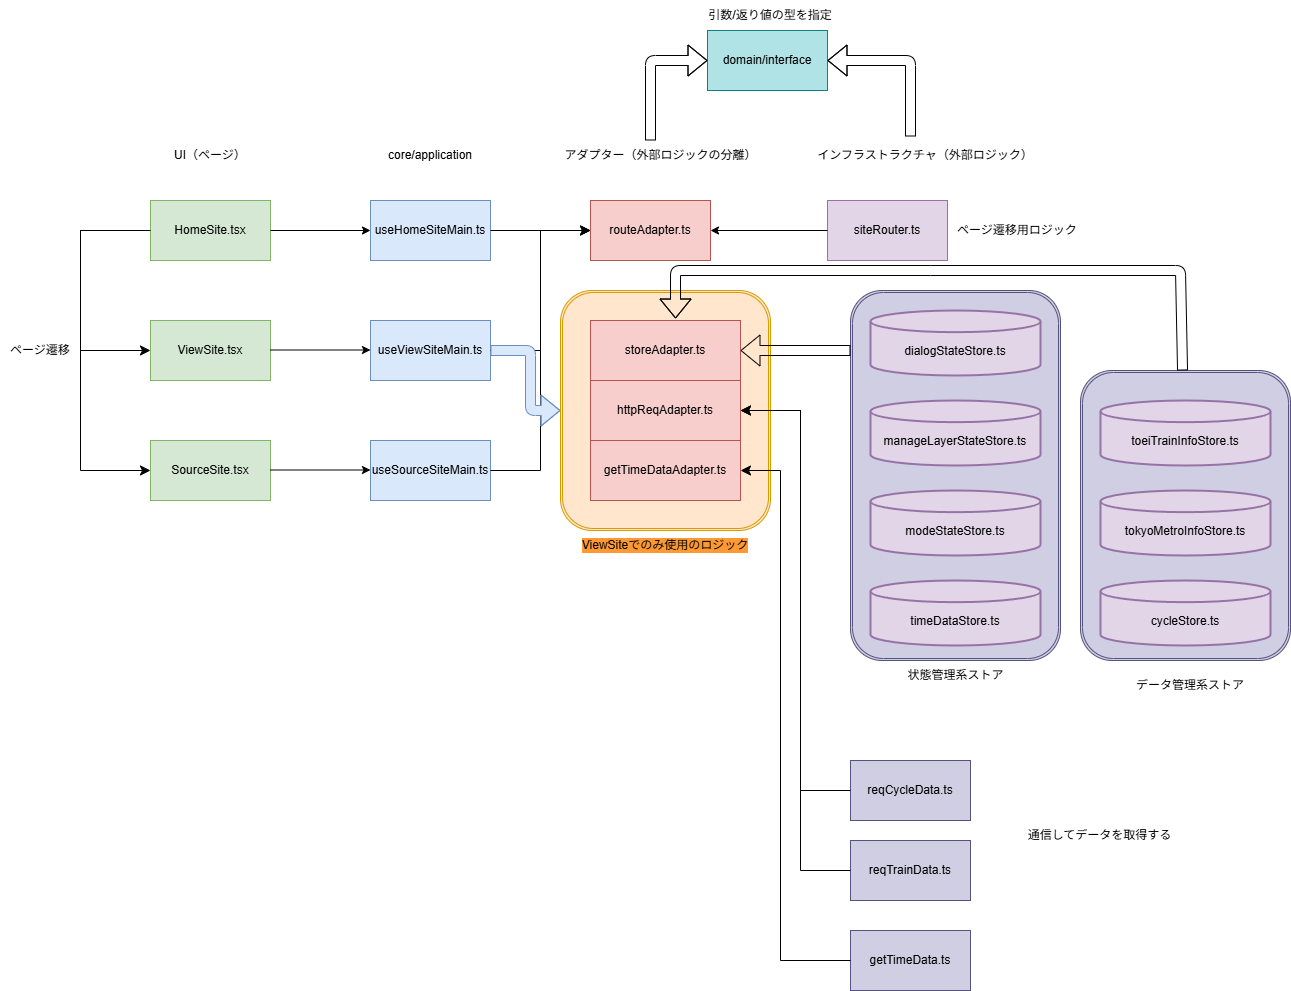

The diagram above was exported from draw.io. Its source (the exported page's mxGraphModel, read from the mxfile embedded in the PNG):
<mxGraphModel dx="774" dy="1722" grid="1" gridSize="10" guides="1" tooltips="1" connect="1" arrows="1" fold="1" page="1" pageScale="1" pageWidth="827" pageHeight="1169" background="#ffffff" math="0" shadow="0">
  <root>
    <mxCell id="0" />
    <mxCell id="1" parent="0" />
    <mxCell id="43" value="" style="shape=ext;double=1;rounded=1;whiteSpace=wrap;html=1;fillColor=#d0cee2;strokeColor=#56517e;" vertex="1" parent="1">
      <mxGeometry x="850" y="-50" width="210" height="370" as="geometry" />
    </mxCell>
    <mxCell id="42" value="" style="shape=ext;double=1;rounded=1;whiteSpace=wrap;html=1;fillColor=#d0cee2;strokeColor=#56517e;" vertex="1" parent="1">
      <mxGeometry x="1080" y="30" width="210" height="290" as="geometry" />
    </mxCell>
    <mxCell id="26" value="" style="shape=ext;double=1;rounded=1;whiteSpace=wrap;html=1;fillColor=#ffe6cc;strokeColor=#d79b00;" vertex="1" parent="1">
      <mxGeometry x="560" y="-50" width="210" height="240" as="geometry" />
    </mxCell>
    <mxCell id="2" value="HomeSite.tsx" style="rounded=0;whiteSpace=wrap;html=1;fillColor=#d5e8d4;strokeColor=#82b366;" vertex="1" parent="1">
      <mxGeometry x="150" y="-140" width="120" height="60" as="geometry" />
    </mxCell>
    <mxCell id="3" value="SourceSite.tsx" style="rounded=0;whiteSpace=wrap;html=1;fillColor=#d5e8d4;strokeColor=#82b366;" vertex="1" parent="1">
      <mxGeometry x="150" y="100" width="120" height="60" as="geometry" />
    </mxCell>
    <mxCell id="4" value="ViewSite.tsx" style="rounded=0;whiteSpace=wrap;html=1;fillColor=#d5e8d4;strokeColor=#82b366;" vertex="1" parent="1">
      <mxGeometry x="150" y="-20" width="120" height="60" as="geometry" />
    </mxCell>
    <mxCell id="5" value="UI（ページ）" style="text;html=1;align=center;verticalAlign=middle;whiteSpace=wrap;rounded=0;" vertex="1" parent="1">
      <mxGeometry x="170" y="-200" width="80" height="30" as="geometry" />
    </mxCell>
    <mxCell id="6" value="useHomeSiteMain.ts" style="rounded=0;whiteSpace=wrap;html=1;fillColor=#dae8fc;strokeColor=#6c8ebf;" vertex="1" parent="1">
      <mxGeometry x="370" y="-140" width="120" height="60" as="geometry" />
    </mxCell>
    <mxCell id="7" value="useViewSiteMain.ts" style="rounded=0;whiteSpace=wrap;html=1;fillColor=#dae8fc;strokeColor=#6c8ebf;" vertex="1" parent="1">
      <mxGeometry x="370" y="-20" width="120" height="60" as="geometry" />
    </mxCell>
    <mxCell id="8" value="useSourceSiteMain.ts" style="rounded=0;whiteSpace=wrap;html=1;fillColor=#dae8fc;strokeColor=#6c8ebf;" vertex="1" parent="1">
      <mxGeometry x="370" y="100" width="120" height="60" as="geometry" />
    </mxCell>
    <mxCell id="9" value="core/application" style="text;html=1;align=center;verticalAlign=middle;whiteSpace=wrap;rounded=0;" vertex="1" parent="1">
      <mxGeometry x="385" y="-200" width="90" height="30" as="geometry" />
    </mxCell>
    <mxCell id="11" value="" style="edgeStyle=elbowEdgeStyle;elbow=horizontal;endArrow=classic;html=1;curved=0;rounded=0;endSize=8;startSize=8;" edge="1" parent="1" target="4">
      <mxGeometry width="50" height="50" relative="1" as="geometry">
        <mxPoint x="150" y="-110" as="sourcePoint" />
        <mxPoint x="280" y="10" as="targetPoint" />
        <Array as="points">
          <mxPoint x="80" y="-30" />
        </Array>
      </mxGeometry>
    </mxCell>
    <mxCell id="12" value="" style="edgeStyle=elbowEdgeStyle;elbow=horizontal;endArrow=classic;html=1;curved=0;rounded=0;endSize=8;startSize=8;entryX=0;entryY=0.5;entryDx=0;entryDy=0;" edge="1" parent="1" target="3">
      <mxGeometry width="50" height="50" relative="1" as="geometry">
        <mxPoint x="140" y="-110" as="sourcePoint" />
        <mxPoint x="300" y="30" as="targetPoint" />
        <Array as="points">
          <mxPoint x="80" y="30" />
        </Array>
      </mxGeometry>
    </mxCell>
    <mxCell id="13" value="ページ遷移" style="text;html=1;align=center;verticalAlign=middle;whiteSpace=wrap;rounded=0;" vertex="1" parent="1">
      <mxGeometry y="-5" width="80" height="30" as="geometry" />
    </mxCell>
    <mxCell id="14" value="" style="endArrow=classic;html=1;exitX=1;exitY=0.5;exitDx=0;exitDy=0;entryX=0;entryY=0.5;entryDx=0;entryDy=0;" edge="1" parent="1" source="2" target="6">
      <mxGeometry width="50" height="50" relative="1" as="geometry">
        <mxPoint x="300" y="-50" as="sourcePoint" />
        <mxPoint x="350" y="-100" as="targetPoint" />
      </mxGeometry>
    </mxCell>
    <mxCell id="15" value="" style="endArrow=classic;html=1;exitX=1;exitY=0.5;exitDx=0;exitDy=0;entryX=0;entryY=0.5;entryDx=0;entryDy=0;" edge="1" parent="1">
      <mxGeometry width="50" height="50" relative="1" as="geometry">
        <mxPoint x="270" y="9.5" as="sourcePoint" />
        <mxPoint x="370" y="9.5" as="targetPoint" />
      </mxGeometry>
    </mxCell>
    <mxCell id="16" value="" style="endArrow=classic;html=1;exitX=1;exitY=0.5;exitDx=0;exitDy=0;entryX=0;entryY=0.5;entryDx=0;entryDy=0;" edge="1" parent="1">
      <mxGeometry width="50" height="50" relative="1" as="geometry">
        <mxPoint x="270" y="129.5" as="sourcePoint" />
        <mxPoint x="370" y="129.5" as="targetPoint" />
      </mxGeometry>
    </mxCell>
    <mxCell id="17" value="storeAdapter.ts" style="rounded=0;whiteSpace=wrap;html=1;fillColor=#f8cecc;strokeColor=#b85450;" vertex="1" parent="1">
      <mxGeometry x="590" y="-20" width="150" height="60" as="geometry" />
    </mxCell>
    <mxCell id="18" value="httpReqAdapter.ts" style="rounded=0;whiteSpace=wrap;html=1;fillColor=#f8cecc;strokeColor=#b85450;" vertex="1" parent="1">
      <mxGeometry x="590" y="40" width="150" height="60" as="geometry" />
    </mxCell>
    <mxCell id="19" value="routeAdapter.ts" style="rounded=0;whiteSpace=wrap;html=1;fillColor=#f8cecc;strokeColor=#b85450;" vertex="1" parent="1">
      <mxGeometry x="590" y="-140" width="120" height="60" as="geometry" />
    </mxCell>
    <mxCell id="20" value="アダプター（外部ロジックの分離）" style="text;html=1;align=center;verticalAlign=middle;whiteSpace=wrap;rounded=0;" vertex="1" parent="1">
      <mxGeometry x="557.5" y="-200" width="205" height="30" as="geometry" />
    </mxCell>
    <mxCell id="22" value="getTimeDataAdapter.ts" style="rounded=0;whiteSpace=wrap;html=1;fillColor=#f8cecc;strokeColor=#b85450;" vertex="1" parent="1">
      <mxGeometry x="590" y="100" width="150" height="60" as="geometry" />
    </mxCell>
    <mxCell id="23" value="" style="edgeStyle=segmentEdgeStyle;endArrow=classic;html=1;curved=0;rounded=0;endSize=8;startSize=8;entryX=0;entryY=0.5;entryDx=0;entryDy=0;" edge="1" parent="1" target="19">
      <mxGeometry width="50" height="50" relative="1" as="geometry">
        <mxPoint x="490" y="10" as="sourcePoint" />
        <mxPoint x="540" y="-40" as="targetPoint" />
        <Array as="points">
          <mxPoint x="540" y="10" />
          <mxPoint x="540" y="-110" />
        </Array>
      </mxGeometry>
    </mxCell>
    <mxCell id="24" value="" style="edgeStyle=segmentEdgeStyle;endArrow=classic;html=1;curved=0;rounded=0;endSize=8;startSize=8;entryX=0;entryY=0.5;entryDx=0;entryDy=0;exitX=1;exitY=0.5;exitDx=0;exitDy=0;" edge="1" parent="1" source="8" target="19">
      <mxGeometry width="50" height="50" relative="1" as="geometry">
        <mxPoint x="500" y="20" as="sourcePoint" />
        <mxPoint x="600" y="-100" as="targetPoint" />
        <Array as="points">
          <mxPoint x="540" y="130" />
          <mxPoint x="540" y="-110" />
        </Array>
      </mxGeometry>
    </mxCell>
    <mxCell id="25" value="" style="endArrow=classic;html=1;exitX=1;exitY=0.5;exitDx=0;exitDy=0;" edge="1" parent="1" source="6">
      <mxGeometry width="50" height="50" relative="1" as="geometry">
        <mxPoint x="540" y="-60" as="sourcePoint" />
        <mxPoint x="590" y="-110" as="targetPoint" />
      </mxGeometry>
    </mxCell>
    <mxCell id="28" value="ViewSiteでのみ使用のロジック" style="text;html=1;align=center;verticalAlign=middle;whiteSpace=wrap;rounded=0;labelBackgroundColor=#FF9933;" vertex="1" parent="1">
      <mxGeometry x="560" y="190" width="210" height="30" as="geometry" />
    </mxCell>
    <mxCell id="29" value="" style="shape=flexArrow;endArrow=classic;html=1;entryX=0;entryY=0.5;entryDx=0;entryDy=0;exitX=1;exitY=0.5;exitDx=0;exitDy=0;fillColor=#dae8fc;strokeColor=#6c8ebf;" edge="1" parent="1" source="7" target="26">
      <mxGeometry width="50" height="50" relative="1" as="geometry">
        <mxPoint x="510" y="-50" as="sourcePoint" />
        <mxPoint x="540" y="50" as="targetPoint" />
        <Array as="points">
          <mxPoint x="530" y="10" />
          <mxPoint x="530" y="70" />
        </Array>
      </mxGeometry>
    </mxCell>
    <mxCell id="30" value="siteRouter.ts" style="rounded=0;whiteSpace=wrap;html=1;fillColor=#e1d5e7;strokeColor=#9673a6;" vertex="1" parent="1">
      <mxGeometry x="827" y="-140" width="120" height="60" as="geometry" />
    </mxCell>
    <mxCell id="31" value="" style="endArrow=classic;html=1;exitX=0;exitY=0.5;exitDx=0;exitDy=0;" edge="1" parent="1" source="30" target="19">
      <mxGeometry width="50" height="50" relative="1" as="geometry">
        <mxPoint x="740" y="-70" as="sourcePoint" />
        <mxPoint x="790" y="-120" as="targetPoint" />
      </mxGeometry>
    </mxCell>
    <mxCell id="33" value="インフラストラクチャ（外部ロジック）" style="text;html=1;align=center;verticalAlign=middle;whiteSpace=wrap;rounded=0;" vertex="1" parent="1">
      <mxGeometry x="810" y="-200" width="230" height="30" as="geometry" />
    </mxCell>
    <mxCell id="34" value="ページ遷移用ロジック" style="text;html=1;align=center;verticalAlign=middle;whiteSpace=wrap;rounded=0;" vertex="1" parent="1">
      <mxGeometry x="947" y="-125" width="140" height="30" as="geometry" />
    </mxCell>
    <mxCell id="35" value="&lt;div&gt;&lt;br&gt;&lt;/div&gt;dialogStateStore.ts" style="strokeWidth=2;html=1;shape=mxgraph.flowchart.database;whiteSpace=wrap;align=center;verticalAlign=middle;fillColor=#e1d5e7;strokeColor=#9673a6;" vertex="1" parent="1">
      <mxGeometry x="870" y="-30" width="170" height="65" as="geometry" />
    </mxCell>
    <mxCell id="36" value="&lt;div&gt;&lt;br&gt;&lt;/div&gt;manageLayerStateStore.ts" style="strokeWidth=2;html=1;shape=mxgraph.flowchart.database;whiteSpace=wrap;align=center;verticalAlign=middle;fillColor=#e1d5e7;strokeColor=#9673a6;" vertex="1" parent="1">
      <mxGeometry x="870" y="60" width="170" height="65" as="geometry" />
    </mxCell>
    <mxCell id="37" value="&lt;div&gt;&lt;br&gt;&lt;/div&gt;modeStateStore.ts" style="strokeWidth=2;html=1;shape=mxgraph.flowchart.database;whiteSpace=wrap;align=center;verticalAlign=middle;fillColor=#e1d5e7;strokeColor=#9673a6;" vertex="1" parent="1">
      <mxGeometry x="870" y="150" width="170" height="65" as="geometry" />
    </mxCell>
    <mxCell id="38" value="&lt;div&gt;&lt;span style=&quot;background-color: transparent;&quot;&gt;&lt;br&gt;&lt;/span&gt;&lt;/div&gt;&lt;div&gt;&lt;span style=&quot;background-color: transparent;&quot;&gt;toeiTrainInfoStore.ts&lt;/span&gt;&lt;/div&gt;" style="strokeWidth=2;html=1;shape=mxgraph.flowchart.database;whiteSpace=wrap;align=center;verticalAlign=middle;fillColor=#e1d5e7;strokeColor=#9673a6;" vertex="1" parent="1">
      <mxGeometry x="1100" y="60" width="170" height="65" as="geometry" />
    </mxCell>
    <mxCell id="39" value="&lt;div&gt;&lt;span style=&quot;background-color: transparent;&quot;&gt;&lt;br&gt;&lt;/span&gt;&lt;/div&gt;&lt;div&gt;&lt;span style=&quot;background-color: transparent;&quot;&gt;tokyoMetroInfoStore.ts&lt;/span&gt;&lt;/div&gt;" style="strokeWidth=2;html=1;shape=mxgraph.flowchart.database;whiteSpace=wrap;align=center;verticalAlign=middle;fillColor=#e1d5e7;strokeColor=#9673a6;" vertex="1" parent="1">
      <mxGeometry x="1100" y="150" width="170" height="65" as="geometry" />
    </mxCell>
    <mxCell id="40" value="&lt;div&gt;&lt;span style=&quot;background-color: transparent;&quot;&gt;&lt;br&gt;&lt;/span&gt;&lt;/div&gt;&lt;div&gt;&lt;span style=&quot;background-color: transparent;&quot;&gt;cycleStore.ts&lt;/span&gt;&lt;/div&gt;" style="strokeWidth=2;html=1;shape=mxgraph.flowchart.database;whiteSpace=wrap;align=center;verticalAlign=middle;fillColor=#e1d5e7;strokeColor=#9673a6;" vertex="1" parent="1">
      <mxGeometry x="1100" y="240" width="170" height="65" as="geometry" />
    </mxCell>
    <mxCell id="41" value="&lt;div&gt;&lt;span style=&quot;background-color: transparent;&quot;&gt;&lt;br&gt;&lt;/span&gt;&lt;/div&gt;&lt;div&gt;&lt;span style=&quot;background-color: transparent;&quot;&gt;timeDataStore.ts&lt;/span&gt;&lt;/div&gt;" style="strokeWidth=2;html=1;shape=mxgraph.flowchart.database;whiteSpace=wrap;align=center;verticalAlign=middle;fillColor=#e1d5e7;strokeColor=#9673a6;" vertex="1" parent="1">
      <mxGeometry x="870" y="240" width="170" height="65" as="geometry" />
    </mxCell>
    <mxCell id="44" value="" style="shape=flexArrow;endArrow=none;html=1;exitX=1;exitY=0.5;exitDx=0;exitDy=0;endFill=0;startArrow=block;" edge="1" parent="1" source="17">
      <mxGeometry width="50" height="50" relative="1" as="geometry">
        <mxPoint x="800" y="60" as="sourcePoint" />
        <mxPoint x="850" y="10" as="targetPoint" />
      </mxGeometry>
    </mxCell>
    <mxCell id="45" value="" style="shape=flexArrow;endArrow=none;html=1;exitX=0.567;exitY=-0.033;exitDx=0;exitDy=0;exitPerimeter=0;endFill=0;startArrow=block;" edge="1" parent="1" source="17" target="42">
      <mxGeometry width="50" height="50" relative="1" as="geometry">
        <mxPoint x="770" y="-70" as="sourcePoint" />
        <mxPoint x="1220" y="-68" as="targetPoint" />
        <Array as="points">
          <mxPoint x="675" y="-70" />
          <mxPoint x="930" y="-70" />
          <mxPoint x="1180" y="-70" />
        </Array>
      </mxGeometry>
    </mxCell>
    <mxCell id="47" value="状態管理系ストア" style="text;html=1;align=center;verticalAlign=middle;whiteSpace=wrap;rounded=0;" vertex="1" parent="1">
      <mxGeometry x="902.5" y="320" width="105" height="30" as="geometry" />
    </mxCell>
    <mxCell id="48" value="データ管理系ストア" style="text;html=1;align=center;verticalAlign=middle;whiteSpace=wrap;rounded=0;" vertex="1" parent="1">
      <mxGeometry x="1130" y="330" width="120" height="30" as="geometry" />
    </mxCell>
    <mxCell id="52" value="reqCycleData.ts" style="rounded=0;whiteSpace=wrap;html=1;fillColor=#d0cee2;strokeColor=#56517e;" vertex="1" parent="1">
      <mxGeometry x="850" y="420" width="120" height="60" as="geometry" />
    </mxCell>
    <mxCell id="53" value="reqTrainData.ts" style="rounded=0;whiteSpace=wrap;html=1;fillColor=#d0cee2;strokeColor=#56517e;" vertex="1" parent="1">
      <mxGeometry x="850" y="500" width="120" height="60" as="geometry" />
    </mxCell>
    <mxCell id="54" value="" style="edgeStyle=elbowEdgeStyle;elbow=horizontal;endArrow=none;html=1;curved=0;rounded=0;endSize=8;startSize=8;exitX=1;exitY=0.5;exitDx=0;exitDy=0;entryX=0;entryY=0.5;entryDx=0;entryDy=0;endFill=0;startArrow=classic;startFill=1;" edge="1" parent="1" source="18" target="52">
      <mxGeometry width="50" height="50" relative="1" as="geometry">
        <mxPoint x="680" y="480" as="sourcePoint" />
        <mxPoint x="730" y="430" as="targetPoint" />
        <Array as="points">
          <mxPoint x="800" y="250" />
        </Array>
      </mxGeometry>
    </mxCell>
    <mxCell id="55" value="" style="edgeStyle=elbowEdgeStyle;elbow=horizontal;endArrow=none;html=1;curved=0;rounded=0;endSize=8;startSize=8;exitX=1;exitY=0.5;exitDx=0;exitDy=0;entryX=0;entryY=0.5;entryDx=0;entryDy=0;endFill=0;startArrow=classic;startFill=1;" edge="1" parent="1" source="18" target="53">
      <mxGeometry width="50" height="50" relative="1" as="geometry">
        <mxPoint x="750" y="80" as="sourcePoint" />
        <mxPoint x="860" y="460" as="targetPoint" />
        <Array as="points">
          <mxPoint x="800" y="300" />
        </Array>
      </mxGeometry>
    </mxCell>
    <mxCell id="56" value="通信してデータを取得する" style="text;html=1;align=center;verticalAlign=middle;whiteSpace=wrap;rounded=0;" vertex="1" parent="1">
      <mxGeometry x="1007.5" y="480" width="182.5" height="30" as="geometry" />
    </mxCell>
    <mxCell id="57" value="getTimeData.ts" style="rounded=0;whiteSpace=wrap;html=1;fillColor=#d0cee2;strokeColor=#56517e;" vertex="1" parent="1">
      <mxGeometry x="850" y="590" width="120" height="60" as="geometry" />
    </mxCell>
    <mxCell id="58" value="" style="edgeStyle=elbowEdgeStyle;elbow=horizontal;endArrow=none;html=1;curved=0;rounded=0;endSize=8;startSize=8;exitX=0.5;exitY=1;exitDx=0;exitDy=0;entryX=0;entryY=0.5;entryDx=0;entryDy=0;startArrow=classic;startFill=1;endFill=0;" edge="1" parent="1" target="57">
      <mxGeometry width="50" height="50" relative="1" as="geometry">
        <mxPoint x="740" y="130" as="sourcePoint" />
        <mxPoint x="925" y="590" as="targetPoint" />
        <Array as="points">
          <mxPoint x="780" y="380" />
        </Array>
      </mxGeometry>
    </mxCell>
    <mxCell id="59" value="domain/interface" style="rounded=0;whiteSpace=wrap;html=1;fillColor=#b0e3e6;strokeColor=#0e8088;" vertex="1" parent="1">
      <mxGeometry x="707" y="-310" width="120" height="60" as="geometry" />
    </mxCell>
    <mxCell id="60" value="" style="shape=flexArrow;endArrow=classic;html=1;entryX=0;entryY=0.5;entryDx=0;entryDy=0;" edge="1" parent="1" target="59">
      <mxGeometry width="50" height="50" relative="1" as="geometry">
        <mxPoint x="650" y="-200" as="sourcePoint" />
        <mxPoint x="700" y="-250" as="targetPoint" />
        <Array as="points">
          <mxPoint x="650" y="-280" />
        </Array>
      </mxGeometry>
    </mxCell>
    <mxCell id="61" value="" style="shape=flexArrow;endArrow=classic;html=1;entryX=1;entryY=0.5;entryDx=0;entryDy=0;" edge="1" parent="1" target="59">
      <mxGeometry width="50" height="50" relative="1" as="geometry">
        <mxPoint x="910" y="-204" as="sourcePoint" />
        <mxPoint x="830" y="-270" as="targetPoint" />
        <Array as="points">
          <mxPoint x="910" y="-280" />
        </Array>
      </mxGeometry>
    </mxCell>
    <mxCell id="63" value="引数/返り値の型を指定" style="text;html=1;align=center;verticalAlign=middle;whiteSpace=wrap;rounded=0;" vertex="1" parent="1">
      <mxGeometry x="690" y="-340" width="160" height="30" as="geometry" />
    </mxCell>
  </root>
</mxGraphModel>